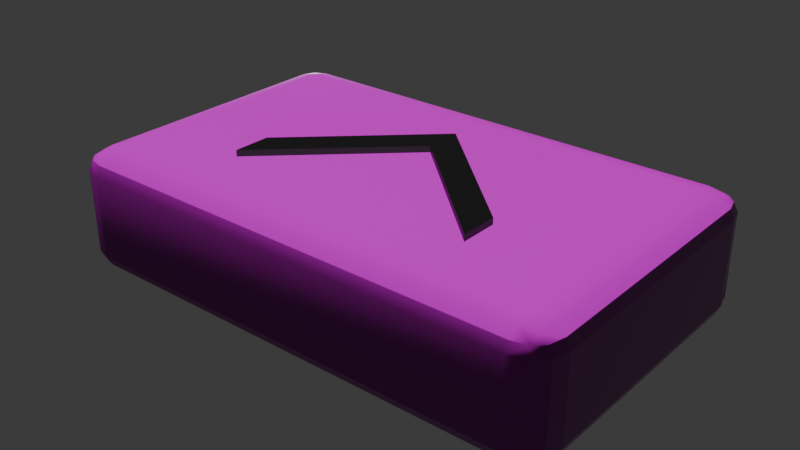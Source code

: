 # Source: button1.blend  (saved by Blender 5.0.119; exported with 4.5.12 LTS)
import bpy
from mathutils import Matrix  # noqa: F401  (used for matrix-valued properties, if any)

bpy.ops.wm.read_factory_settings(use_empty=True)
scene = bpy.context.scene
scene.name = 'Scene'

# ---- collections
col_collection = bpy.data.collections.new('Collection'); scene.collection.children.link(col_collection)

# ---- images (referenced by path relative to the original .blend; pixels are not part of the script)
import os
ASSET_DIR = os.environ.get("B2B_ASSET_DIR", "")  # directory of the original .blend (textures are referenced by path, not embedded)
HERE = os.path.dirname(os.path.abspath(__file__))  # packed textures are extracted next to this script under _unpacked/

def load_image(name, relpath, width, height, colorspace="sRGB"):
    """Load a texture the original file referenced (path relative to the .blend, or extracted next to this script)."""
    p = next((c for c in (os.path.join(HERE, relpath), os.path.join(ASSET_DIR, relpath)) if relpath and os.path.exists(c)), "")
    if p:
        img = bpy.data.images.load(p, check_existing=True)
        img.name = name
    else:  # same state as the original file: an image datablock whose file is absent (Cycles renders it pink)
        img = bpy.data.images.new(name, width, height)
        img.source = "FILE"
        img.filepath = "//" + (relpath or name)
    img.colorspace_settings.name = colorspace
    return img
img_rosewood_veneer1_diff_4k_png = load_image('rosewood_veneer1_diff_4k.png', 'rosewood_veneer1_diff_4k.png', 1024, 1024, 'sRGB')
img_rosewood_veneer1_rough_4k_png = load_image('rosewood_veneer1_rough_4k.png', 'rosewood_veneer1_rough_4k.png', 1024, 1024, 'Non-Color')
img_rosewood_veneer1_nor_gl_4k_png = load_image('rosewood_veneer1_nor_gl_4k.png', 'rosewood_veneer1_nor_gl_4k.png', 1024, 1024, 'Non-Color')

# ---- materials (node trees are filled in below, after node groups)
mat_material_003 = bpy.data.materials.new('Material.003')
mat_material_002 = bpy.data.materials.new('Material.002')

# ---- node groups
ng_smooth_by_angle = bpy.data.node_groups.new('Smooth by Angle', 'GeometryNodeTree')
_s = ng_smooth_by_angle.interface.new_socket(name='Mesh', in_out='OUTPUT', socket_type='NodeSocketGeometry')
_s = ng_smooth_by_angle.interface.new_socket(name='Mesh', in_out='INPUT', socket_type='NodeSocketGeometry')
_s = ng_smooth_by_angle.interface.new_socket(name='Angle', in_out='INPUT', socket_type='NodeSocketFloat')
_s.subtype = 'ANGLE'
_s.default_value = 0.5236
_s.min_value = 0.0
_s.max_value = 3.142
_s.description = 'Maximum face angle for smooth edges'
_s = ng_smooth_by_angle.interface.new_socket(name='Ignore Sharpness', in_out='INPUT', socket_type='NodeSocketBool')
_s.force_non_field = True
ng_smooth_by_angle.is_modifier = True
_N = ng_smooth_by_angle.nodes; _L = ng_smooth_by_angle.links
n0 = _N.new('GeometryNodeSetShadeSmooth'); n0.name = 'Set Shade Smooth'; n0.location = (120, -80)
n0.domain = 'EDGE'
n1 = _N.new('GeometryNodeSetShadeSmooth'); n1.name = 'Set Shade Smooth.001'; n1.location = (300, -80)
n2 = _N.new('NodeGroupOutput'); n2.name = 'Group Output'; n2.location = (480, -80)
n3 = _N.new('GeometryNodeInputMeshEdgeAngle'); n3.name = 'Edge Angle'; n3.location = (-440, -240)
n4 = _N.new('NodeGroupInput'); n4.name = 'Group Input'; n4.location = (-80, -80)
n5 = _N.new('GeometryNodeInputEdgeSmooth'); n5.name = 'Is Edge Smooth'; n5.location = (-260, -120)
n6 = _N.new('GeometryNodeInputShadeSmooth'); n6.name = 'Is Shade Smooth'; n6.location = (-440, -397)
n7 = _N.new('FunctionNodeCompare'); n7.name = 'Compare'; n7.location = (-260, -260)
n7.operation = 'LESS_EQUAL'
n7.inputs[6].default_value = (0.0, 0.0, 0.0, 0.0)
n7.inputs[7].default_value = (0.0, 0.0, 0.0, 0.0)
n8 = _N.new('FunctionNodeBooleanMath'); n8.name = 'Boolean Math.001'; n8.location = (-80, -260)
n9 = _N.new('NodeGroupInput'); n9.name = 'Group Input.001'; n9.location = (-440, -329)
n10 = _N.new('NodeGroupInput'); n10.name = 'Group Input.002'; n10.location = (-259, -189)
n11 = _N.new('FunctionNodeBooleanMath'); n11.name = 'Boolean Math'; n11.location = (-80, -149)
n11.operation = 'OR'
n12 = _N.new('FunctionNodeBooleanMath'); n12.name = 'Boolean Math.002'; n12.location = (-260, -380)
n12.operation = 'OR'
n13 = _N.new('NodeGroupInput'); n13.name = 'Group Input.003'; n13.location = (-440, -460)
_L.new(n3.outputs[0], n7.inputs[0])
_L.new(n1.outputs[0], n2.inputs[0])
_L.new(n9.outputs[1], n7.inputs[1])
_L.new(n7.outputs[0], n8.inputs[0])
_L.new(n4.outputs[0], n0.inputs[0])
_L.new(n0.outputs[0], n1.inputs[0])
_L.new(n8.outputs[0], n0.inputs[2])
_L.new(n10.outputs[2], n11.inputs[1])
_L.new(n5.outputs[0], n11.inputs[0])
_L.new(n11.outputs[0], n0.inputs[1])
_L.new(n13.outputs[2], n12.inputs[1])
_L.new(n6.outputs[0], n12.inputs[0])
_L.new(n12.outputs[0], n8.inputs[1])
n2.is_active_output = True

# ---- material node trees
mat_material_003.use_nodes = True; mat_material_003.node_tree.nodes.clear()
_N = mat_material_003.node_tree.nodes; _L = mat_material_003.node_tree.links
n0 = _N.new('ShaderNodeBsdfPrincipled'); n0.name = 'Principled BSDF'; n0.location = (-200, 100)
n1 = _N.new('ShaderNodeOutputMaterial'); n1.name = 'Material Output'; n1.location = (200, 100)
n2 = _N.new('ShaderNodeTexImage'); n2.name = 'Image Texture'; n2.location = (-654, 165)
n2.image = img_rosewood_veneer1_diff_4k_png
n3 = _N.new('ShaderNodeTexImage'); n3.name = 'Image Texture.001'; n3.location = (-960, 62)
n3.image = img_rosewood_veneer1_rough_4k_png
n4 = _N.new('ShaderNodeTexImage'); n4.name = 'Image Texture.002'; n4.location = (-769, -141)
n4.image = img_rosewood_veneer1_nor_gl_4k_png
n5 = _N.new('ShaderNodeNormalMap'); n5.name = 'Normal Map'; n5.location = (-473, -154)
n5.inputs[0].default_value = 5.0
_L.new(n0.outputs[0], n1.inputs[0])
_L.new(n4.outputs[0], n5.inputs[1])
_L.new(n2.outputs[0], n0.inputs[0])
_L.new(n3.outputs[0], n0.inputs[2])
_L.new(n5.outputs[0], n0.inputs[5])
n1.is_active_output = True
mat_material_002.use_nodes = True; mat_material_002.node_tree.nodes.clear()
_N = mat_material_002.node_tree.nodes; _L = mat_material_002.node_tree.links
n0 = _N.new('ShaderNodeBsdfPrincipled'); n0.name = 'Principled BSDF'; n0.location = (-200, 100)
n0.inputs[0].default_value = (0.009254, 0.009254, 0.009254, 1.0)
n1 = _N.new('ShaderNodeOutputMaterial'); n1.name = 'Material Output'; n1.location = (200, 100)
_L.new(n0.outputs[0], n1.inputs[0])
n1.is_active_output = True

# ---- world
world_world = bpy.data.worlds.new('World'); scene.world = world_world
world_world.use_nodes = True; world_world.node_tree.nodes.clear()
_N = world_world.node_tree.nodes; _L = world_world.node_tree.links
n0 = _N.new('ShaderNodeOutputWorld'); n0.name = 'World Output'; n0.location = (200, 100)
n1 = _N.new('ShaderNodeBackground'); n1.name = 'Background'; n1.location = (-200, 100)
n1.inputs[0].default_value = (0.05088, 0.05088, 0.05088, 1.0)
_L.new(n1.outputs[0], n0.inputs[0])
n0.is_active_output = True
world_world.color = (0.05088, 0.05088, 0.05088)
world_world.sun_shadow_jitter_overblur = 0.0

# ---- meshes
me_cube_001 = bpy.data.meshes.new('Cube.001')
me_cube_001.from_pydata([(-0.1359, -0.07701, -0.03662), (-0.1359, -0.0968, -0.02509), (-0.1557, -0.07701, -0.02509), (-0.1359, -0.08689, -0.03508), (-0.1458, -0.07701, -0.03508), (-0.1454, -0.08647, -0.03358), (-0.1458, -0.09415, -0.02509), (-0.1359, -0.09415, -0.03085), (-0.1454, -0.09159, -0.0306), (-0.1531, -0.07701, -0.03085), (-0.1531, -0.08689, -0.02509), (-0.1505, -0.08647, -0.0306), (-0.1359, -0.0968, 0.02509), (-0.1359, -0.07701, 0.03662), (-0.1557, -0.07701, 0.02509), (-0.1359, -0.09415, 0.03085), (-0.1458, -0.09415, 0.02509), (-0.1454, -0.09159, 0.0306), (-0.1458, -0.07701, 0.03508), (-0.1359, -0.08689, 0.03508), (-0.1454, -0.08647, 0.03358), (-0.1531, -0.08689, 0.02509), (-0.1531, -0.07701, 0.03085), (-0.1505, -0.08647, 0.0306), (-0.1359, 0.07701, -0.03662), (-0.1557, 0.07701, -0.02509), (-0.1359, 0.0968, -0.02509), (-0.1458, 0.07701, -0.03508), (-0.1359, 0.08689, -0.03508), (-0.1454, 0.08647, -0.03358), (-0.1531, 0.08689, -0.02509), (-0.1531, 0.07701, -0.03085), (-0.1505, 0.08647, -0.0306), (-0.1359, 0.09415, -0.03085), (-0.1458, 0.09415, -0.02509), (-0.1454, 0.09159, -0.0306), (-0.1359, 0.07701, 0.03662), (-0.1359, 0.0968, 0.02509), (-0.1557, 0.07701, 0.02509), (-0.1359, 0.08689, 0.03508), (-0.1458, 0.07701, 0.03508), (-0.1454, 0.08647, 0.03358), (-0.1458, 0.09415, 0.02509), (-0.1359, 0.09415, 0.03085), (-0.1454, 0.09159, 0.0306), (-0.1531, 0.07701, 0.03085), (-0.1531, 0.08689, 0.02509), (-0.1505, 0.08647, 0.0306), (0.1359, -0.07701, -0.03662), (0.1557, -0.07701, -0.02509), (0.1359, -0.0968, -0.02509), (0.1458, -0.07701, -0.03508), (0.1359, -0.08689, -0.03508), (0.1454, -0.08647, -0.03358), (0.1531, -0.08689, -0.02509), (0.1531, -0.07701, -0.03085), (0.1505, -0.08647, -0.0306), (0.1359, -0.09415, -0.03085), (0.1458, -0.09415, -0.02509), (0.1454, -0.09159, -0.0306), (0.1359, -0.07701, 0.03662), (0.1359, -0.0968, 0.02509), (0.1557, -0.07701, 0.02509), (0.1359, -0.08689, 0.03508), (0.1458, -0.07701, 0.03508), (0.1454, -0.08647, 0.03358), (0.1458, -0.09415, 0.02509), (0.1359, -0.09415, 0.03085), (0.1454, -0.09159, 0.0306), (0.1531, -0.07701, 0.03085), (0.1531, -0.08689, 0.02509), (0.1505, -0.08647, 0.0306), (0.1359, 0.07701, -0.03662), (0.1359, 0.0968, -0.02509), (0.1557, 0.07701, -0.02509), (0.1359, 0.08689, -0.03508), (0.1458, 0.07701, -0.03508), (0.1454, 0.08647, -0.03358), (0.1458, 0.09415, -0.02509), (0.1359, 0.09415, -0.03085), (0.1454, 0.09159, -0.0306), (0.1531, 0.07701, -0.03085), (0.1531, 0.08689, -0.02509), (0.1505, 0.08647, -0.0306), (0.1359, 0.07701, 0.03662), (0.1557, 0.07701, 0.02509), (0.1359, 0.0968, 0.02509), (0.1458, 0.07701, 0.03508), (0.1359, 0.08689, 0.03508), (0.1454, 0.08647, 0.03358), (0.1531, 0.08689, 0.02509), (0.1531, 0.07701, 0.03085), (0.1505, 0.08647, 0.0306), (0.1359, 0.09415, 0.03085), (0.1458, 0.09415, 0.02509), (0.1454, 0.09159, 0.0306)], [], [(0, 3, 5, 4), (3, 7, 8, 5), (1, 6, 8, 7), (6, 10, 11, 8), (2, 9, 11, 10), (9, 4, 5, 11), (5, 8, 11), (12, 15, 17, 16), (15, 19, 20, 17), (13, 18, 20, 19), (18, 22, 23, 20), (14, 21, 23, 22), (21, 16, 17, 23), (17, 20, 23), (24, 27, 29, 28), (27, 31, 32, 29), (25, 30, 32, 31), (30, 34, 35, 32), (26, 33, 35, 34), (33, 28, 29, 35), (29, 32, 35), (36, 39, 41, 40), (39, 43, 44, 41), (37, 42, 44, 43), (42, 46, 47, 44), (38, 45, 47, 46), (45, 40, 41, 47), (41, 44, 47), (48, 51, 53, 52), (51, 55, 56, 53), (49, 54, 56, 55), (54, 58, 59, 56), (50, 57, 59, 58), (57, 52, 53, 59), (53, 56, 59), (60, 63, 65, 64), (63, 67, 68, 65), (61, 66, 68, 67), (66, 70, 71, 68), (62, 69, 71, 70), (69, 64, 65, 71), (65, 68, 71), (72, 75, 77, 76), (75, 79, 80, 77), (73, 78, 80, 79), (78, 82, 83, 80), (74, 81, 83, 82), (81, 76, 77, 83), (77, 80, 83), (84, 87, 89, 88), (87, 91, 92, 89), (85, 90, 92, 91), (90, 94, 95, 92), (86, 93, 95, 94), (93, 88, 89, 95), (89, 92, 95), (24, 0, 4, 27), (27, 4, 9, 31), (31, 9, 2, 25), (1, 12, 16, 6), (6, 16, 21, 10), (10, 21, 14, 2), (13, 36, 40, 18), (18, 40, 45, 22), (22, 45, 38, 14), (37, 26, 34, 42), (42, 34, 30, 46), (46, 30, 25, 38), (72, 24, 28, 75), (75, 28, 33, 79), (79, 33, 26, 73), (36, 84, 88, 39), (39, 88, 93, 43), (43, 93, 86, 37), (85, 74, 82, 90), (90, 82, 78, 94), (94, 78, 73, 86), (48, 72, 76, 51), (51, 76, 81, 55), (55, 81, 74, 49), (84, 60, 64, 87), (87, 64, 69, 91), (91, 69, 62, 85), (61, 50, 58, 66), (66, 58, 54, 70), (70, 54, 49, 62), (0, 48, 52, 3), (3, 52, 57, 7), (7, 57, 50, 1), (60, 13, 19, 63), (63, 19, 15, 67), (67, 15, 12, 61), (24, 72, 48, 0), (2, 14, 38, 25), (50, 61, 12, 1), (84, 36, 13, 60), (26, 37, 86, 73), (74, 85, 62, 49)])
me_cube_001.polygons.foreach_set('use_smooth', [True] * 98)
_uv = me_cube_001.uv_layers.new(name='UVMap')
_uv.uv.foreach_set('vector', [0.06354, 0.2528, 0.06354, 0.221, 0.03316, 0.2224, 0.03181, 0.2528, 0.06354, 0.221, 0.06354, 0.1977, 0.03316, 0.2059, 0.03316, 0.2224, 0.06354, 0.4194, 0.03181, 0.4194, 0.03316, 0.4017, 0.06354, 0.401, 0.03181, 0.4194, 0.008489, 0.4194, 0.01674, 0.4017, 0.03316, 0.4017, 0.2528, 0.4194, 0.2528, 0.401, 0.2224, 0.4017, 0.221, 0.4194, 0.008489, 0.2528, 0.03181, 0.2528, 0.03316, 0.2224, 0.01674, 0.2224, 0.03316, 0.2224, 0.03316, 0.2059, 0.01674, 0.2224, 0.06354, 0.5806, 0.06354, 0.599, 0.03316, 0.5983, 0.03181, 0.5806, 0.06354, 0.1977, 0.06354, 0.221, 0.03316, 0.2224, 0.03316, 0.2059, 0.06354, 0.2528, 0.03181, 0.2528, 0.03316, 0.2224, 0.06354, 0.221, 0.03181, 0.2528, 0.008489, 0.2528, 0.01674, 0.2224, 0.03316, 0.2224, 0.2528, 0.5806, 0.221, 0.5806, 0.2224, 0.5983, 0.2528, 0.599, 0.008489, 0.5806, 0.03181, 0.5806, 0.03316, 0.5983, 0.01674, 0.5983, 0.03316, 0.2059, 0.03316, 0.2224, 0.01674, 0.2224, 0.06354, 0.7472, 0.03181, 0.7472, 0.03316, 0.7776, 0.06354, 0.779, 0.03181, 0.7472, 0.008489, 0.7472, 0.01674, 0.7776, 0.03316, 0.7776, 0.7472, 0.4194, 0.779, 0.4194, 0.7776, 0.4017, 0.7472, 0.401, 0.008489, 0.4194, 0.03181, 0.4194, 0.03316, 0.4017, 0.01674, 0.4017, 0.06354, 0.4194, 0.06354, 0.401, 0.03316, 0.4017, 0.03181, 0.4194, 0.06354, 0.8023, 0.06354, 0.779, 0.03316, 0.7776, 0.03316, 0.7941, 0.03316, 0.7776, 0.01674, 0.7776, 0.03316, 0.7941, 0.06354, 0.7472, 0.06354, 0.779, 0.03316, 0.7776, 0.03181, 0.7472, 0.06354, 0.779, 0.06354, 0.8023, 0.03316, 0.7941, 0.03316, 0.7776, 0.06354, 0.5806, 0.03181, 0.5806, 0.03316, 0.5983, 0.06354, 0.599, 0.03181, 0.5806, 0.008489, 0.5806, 0.01674, 0.5983, 0.03316, 0.5983, 0.7472, 0.5806, 0.7472, 0.599, 0.7776, 0.5983, 0.779, 0.5806, 0.008489, 0.7472, 0.03181, 0.7472, 0.03316, 0.7776, 0.01674, 0.7776, 0.03316, 0.7776, 0.03316, 0.7941, 0.01674, 0.7776, 0.9365, 0.2528, 0.9682, 0.2528, 0.9668, 0.2224, 0.9365, 0.221, 0.9682, 0.2528, 0.9915, 0.2528, 0.9833, 0.2224, 0.9668, 0.2224, 0.2528, 0.4194, 0.221, 0.4194, 0.2224, 0.4017, 0.2528, 0.401, 0.9915, 0.4194, 0.9682, 0.4194, 0.9668, 0.4017, 0.9833, 0.4017, 0.9365, 0.4194, 0.9365, 0.401, 0.9668, 0.4017, 0.9682, 0.4194, 0.9365, 0.1977, 0.9365, 0.221, 0.9668, 0.2224, 0.9668, 0.2059, 0.9668, 0.2224, 0.9833, 0.2224, 0.9668, 0.2059, 0.9365, 0.2528, 0.9365, 0.221, 0.9668, 0.2224, 0.9682, 0.2528, 0.9365, 0.221, 0.9365, 0.1977, 0.9668, 0.2059, 0.9668, 0.2224, 0.9365, 0.5806, 0.9682, 0.5806, 0.9668, 0.5983, 0.9365, 0.599, 0.9682, 0.5806, 0.9915, 0.5806, 0.9833, 0.5983, 0.9668, 0.5983, 0.2528, 0.5806, 0.2528, 0.599, 0.2224, 0.5983, 0.221, 0.5806, 0.9915, 0.2528, 0.9682, 0.2528, 0.9668, 0.2224, 0.9833, 0.2224, 0.9668, 0.2224, 0.9668, 0.2059, 0.9833, 0.2224, 0.9365, 0.7472, 0.9365, 0.779, 0.9668, 0.7776, 0.9682, 0.7472, 0.9365, 0.779, 0.9365, 0.8023, 0.9668, 0.7941, 0.9668, 0.7776, 0.9365, 0.4194, 0.9682, 0.4194, 0.9668, 0.4017, 0.9365, 0.401, 0.9682, 0.4194, 0.9915, 0.4194, 0.9833, 0.4017, 0.9668, 0.4017, 0.7472, 0.4194, 0.7472, 0.401, 0.7776, 0.4017, 0.779, 0.4194, 0.9915, 0.7472, 0.9682, 0.7472, 0.9668, 0.7776, 0.9833, 0.7776, 0.9668, 0.7776, 0.9668, 0.7941, 0.9833, 0.7776, 0.9365, 0.7472, 0.9682, 0.7472, 0.9668, 0.7776, 0.9365, 0.779, 0.9682, 0.7472, 0.9915, 0.7472, 0.9833, 0.7776, 0.9668, 0.7776, 0.7472, 0.5806, 0.779, 0.5806, 0.7776, 0.5983, 0.7472, 0.599, 0.9915, 0.5806, 0.9682, 0.5806, 0.9668, 0.5983, 0.9833, 0.5983, 0.9365, 0.5806, 0.9365, 0.599, 0.9668, 0.5983, 0.9682, 0.5806, 0.9365, 0.8023, 0.9365, 0.779, 0.9668, 0.7776, 0.9668, 0.7941, 0.9668, 0.7776, 0.9833, 0.7776, 0.9668, 0.7941, 0.06354, 0.7472, 0.06354, 0.2528, 0.03181, 0.2528, 0.03181, 0.7472, 0.03181, 0.7472, 0.03181, 0.2528, 0.008489, 0.2528, 0.008489, 0.7472, 0.7472, 0.401, 0.2528, 0.401, 0.2528, 0.4194, 0.7472, 0.4194, 0.06354, 0.4194, 0.06354, 0.5806, 0.03181, 0.5806, 0.03181, 0.4194, 0.03181, 0.4194, 0.03181, 0.5806, 0.008489, 0.5806, 0.008489, 0.4194, 0.221, 0.4194, 0.221, 0.5806, 0.2528, 0.5806, 0.2528, 0.4194, 0.06354, 0.2528, 0.06354, 0.7472, 0.03181, 0.7472, 0.03181, 0.2528, 0.03181, 0.2528, 0.03181, 0.7472, 0.008489, 0.7472, 0.008489, 0.2528, 0.2528, 0.599, 0.7472, 0.599, 0.7472, 0.5806, 0.2528, 0.5806, 0.06354, 0.5806, 0.06354, 0.4194, 0.03181, 0.4194, 0.03181, 0.5806, 0.03181, 0.5806, 0.03181, 0.4194, 0.008489, 0.4194, 0.008489, 0.5806, 0.779, 0.5806, 0.779, 0.4194, 0.7472, 0.4194, 0.7472, 0.5806, 0.9365, 0.7472, 0.06354, 0.7472, 0.06354, 0.779, 0.9365, 0.779, 0.9365, 0.779, 0.06354, 0.779, 0.06354, 0.8023, 0.9365, 0.8023, 0.9365, 0.401, 0.06354, 0.401, 0.06354, 0.4194, 0.9365, 0.4194, 0.06354, 0.7472, 0.9365, 0.7472, 0.9365, 0.779, 0.06354, 0.779, 0.06354, 0.779, 0.9365, 0.779, 0.9365, 0.8023, 0.06354, 0.8023, 0.06354, 0.599, 0.9365, 0.599, 0.9365, 0.5806, 0.06354, 0.5806, 0.7472, 0.5806, 0.7472, 0.4194, 0.779, 0.4194, 0.779, 0.5806, 0.9915, 0.5806, 0.9915, 0.4194, 0.9682, 0.4194, 0.9682, 0.5806, 0.9682, 0.5806, 0.9682, 0.4194, 0.9365, 0.4194, 0.9365, 0.5806, 0.9365, 0.2528, 0.9365, 0.7472, 0.9682, 0.7472, 0.9682, 0.2528, 0.9682, 0.2528, 0.9682, 0.7472, 0.9915, 0.7472, 0.9915, 0.2528, 0.2528, 0.401, 0.7472, 0.401, 0.7472, 0.4194, 0.2528, 0.4194, 0.9365, 0.7472, 0.9365, 0.2528, 0.9682, 0.2528, 0.9682, 0.7472, 0.9682, 0.7472, 0.9682, 0.2528, 0.9915, 0.2528, 0.9915, 0.7472, 0.7472, 0.599, 0.2528, 0.599, 0.2528, 0.5806, 0.7472, 0.5806, 0.9365, 0.5806, 0.9365, 0.4194, 0.9682, 0.4194, 0.9682, 0.5806, 0.9682, 0.5806, 0.9682, 0.4194, 0.9915, 0.4194, 0.9915, 0.5806, 0.221, 0.5806, 0.221, 0.4194, 0.2528, 0.4194, 0.2528, 0.5806, 0.06354, 0.2528, 0.9365, 0.2528, 0.9365, 0.221, 0.06354, 0.221, 0.06354, 0.221, 0.9365, 0.221, 0.9365, 0.1977, 0.06354, 0.1977, 0.06354, 0.401, 0.9365, 0.401, 0.9365, 0.4194, 0.06354, 0.4194, 0.9365, 0.2528, 0.06354, 0.2528, 0.06354, 0.221, 0.9365, 0.221, 0.9365, 0.221, 0.06354, 0.221, 0.06354, 0.1977, 0.9365, 0.1977, 0.9365, 0.599, 0.06354, 0.599, 0.06354, 0.5806, 0.9365, 0.5806, 0.06354, 0.7472, 0.9365, 0.7472, 0.9365, 0.2528, 0.06354, 0.2528, 0.2528, 0.4194, 0.2528, 0.5806, 0.7472, 0.5806, 0.7472, 0.4194, 0.9365, 0.4194, 0.9365, 0.5806, 0.06354, 0.5806, 0.06354, 0.4194, 0.9365, 0.7472, 0.06354, 0.7472, 0.06354, 0.2528, 0.9365, 0.2528, 0.06354, 0.4194, 0.06354, 0.5806, 0.9365, 0.5806, 0.9365, 0.4194, 0.7472, 0.4194, 0.7472, 0.5806, 0.2528, 0.5806, 0.2528, 0.4194])
me_cube_001.materials.append(mat_material_003)
me_cube_001.update()
me_cube_002 = bpy.data.meshes.new('Cube.002')
me_cube_002.from_pydata([(-0.07734, -0.04611, -0.01267), (-0.07734, -0.04611, 0.001262), (-0.07734, -0.02322, -0.01267), (-0.07734, -0.02322, 0.001262), (0.07734, -0.04611, -0.01267), (0.07734, -0.04611, 0.001262), (0.07734, -0.02322, -0.01267), (0.07734, -0.02322, 0.001262), (0.0, 0.04874, -0.01267), (0.0, 0.04874, 0.001262), (0.0, 0.02586, -0.01267), (0.0, 0.02586, 0.001262)], [], [(0, 1, 3, 2), (8, 9, 7, 6), (6, 7, 5, 4), (10, 11, 1, 0), (8, 6, 4, 10), (9, 3, 1, 11), (7, 9, 11, 5), (2, 8, 10, 0), (4, 5, 11, 10), (2, 3, 9, 8)])
_uv = me_cube_002.uv_layers.new(name='UVMap')
_uv.uv.foreach_set('vector', [0.375, 0.0, 0.625, 0.0, 0.625, 0.25, 0.375, 0.25, 0.375, 0.375, 0.625, 0.375, 0.625, 0.5, 0.375, 0.5, 0.375, 0.5, 0.625, 0.5, 0.625, 0.75, 0.375, 0.75, 0.375, 0.875, 0.625, 0.875, 0.625, 1.0, 0.375, 1.0, 0.25, 0.5, 0.375, 0.5, 0.375, 0.75, 0.25, 0.75, 0.75, 0.5, 0.875, 0.5, 0.875, 0.75, 0.75, 0.75, 0.625, 0.5, 0.75, 0.5, 0.75, 0.75, 0.625, 0.75, 0.125, 0.5, 0.25, 0.5, 0.25, 0.75, 0.125, 0.75, 0.375, 0.75, 0.625, 0.75, 0.625, 0.875, 0.375, 0.875, 0.375, 0.25, 0.625, 0.25, 0.625, 0.375, 0.375, 0.375])
me_cube_002.materials.append(mat_material_002)
me_cube_002.update()

# ---- objects
ob_cube = bpy.data.objects.new('Cube', me_cube_001)
ob_cube_001 = bpy.data.objects.new('Cube.001', me_cube_002)

# ---- transforms, parenting, visibility, modifiers, constraints
ob_cube.location = (0.0, 0.0, 0.0)
_m = ob_cube.modifiers.new('Smooth by Angle', 'NODES')
_m.node_group = ng_smooth_by_angle
_m.use_pin_to_last = True
_m.show_group_selector = False
ob_cube_001.location = (0.0, 0.0, 0.03914)

# ---- collection membership
col_collection.objects.link(ob_cube)
col_collection.objects.link(ob_cube_001)

# ---- scene / render settings (as saved in the file)
scene.frame_start = 1; scene.frame_end = 250; scene.frame_set(1)
scene.render.engine = 'BLENDER_EEVEE_NEXT'
scene.render.bake_bias = 0.0
scene.render.bake_samples = 0
scene.cycles.sampling_pattern = 'TABULATED_SOBOL'
scene.eevee.use_volume_custom_range = False
bpy.context.view_layer.update()

# ---- added for rendering (the .blend has no active camera and no usable light): camera, sun
cam_auto = bpy.data.cameras.new('AutoCamera')
cam_auto.lens = 50.0
cam_auto.sensor_width = 36.0
cam_auto.clip_end = 1000.0
ob_auto_camera = bpy.data.objects.new('AutoCamera', cam_auto)
scene.collection.objects.link(ob_auto_camera)
ob_auto_camera.location = (0.346705, -0.416046, 0.279255)
ob_auto_camera.rotation_euler = (1.09748, -7.21219e-08, 0.694738)
scene.camera = ob_auto_camera
light_auto_sun = bpy.data.lights.new('AutoSun', 'SUN')
light_auto_sun.energy = 3.0
light_auto_sun.angle = 0.0523599
ob_auto_sun = bpy.data.objects.new('AutoSun', light_auto_sun)
scene.collection.objects.link(ob_auto_sun)
ob_auto_sun.rotation_euler = (0.872665, 0.174533, 0.523599)
bpy.context.view_layer.update()

